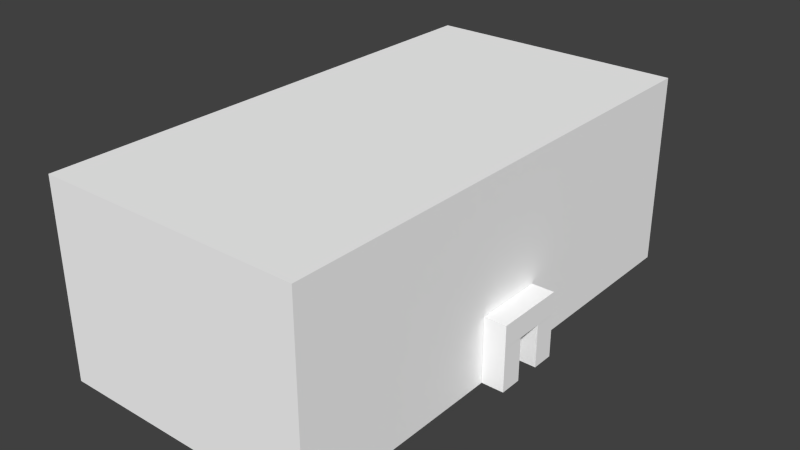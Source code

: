 # Source: factory.blend  (saved by Blender 2.71.0; exported with 4.5.12 LTS)
import bpy
from mathutils import Matrix  # noqa: F401  (used for matrix-valued properties, if any)

bpy.ops.wm.read_factory_settings(use_empty=True)
scene = bpy.context.scene
scene.name = 'Scene'

# ---- collections
col_collection_1 = bpy.data.collections.new('Collection 1'); scene.collection.children.link(col_collection_1)

# ---- materials (node trees are filled in below, after node groups)
mat_material = bpy.data.materials.new('Material')
mat_material.alpha_threshold = 0.0
mat_material.use_transparent_shadow = False
mat_material.diffuse_color = (1.0, 1.0, 1.0, 1.0)
mat_material.roughness = 0.5
mat_material.line_color = (0.0, 0.0, 0.0, 1.0)

# ---- material node trees

# ---- world
world_world = bpy.data.worlds.new('World'); scene.world = world_world
world_world.color = (0.05088, 0.05088, 0.05088)
world_world.use_sun_shadow = False
world_world.sun_shadow_jitter_overblur = 0.0
world_world.cycles.sampling_method = 'MANUAL'
world_world.cycles.sample_map_resolution = 256

# ---- meshes
me_cube = bpy.data.meshes.new('Cube')
me_cube.from_pydata([(1.171, 1.17, -0.6672), (1.002, 1.17, -0.6672), (1.002, 1.17, -0.4978), (1.171, 1.17, -0.4978), (1.171, 0.6346, -0.6672), (1.002, 0.6346, -0.6672), (1.002, 0.6346, -0.4978), (1.171, 0.6346, -0.4978), (1.171, 1.001, -0.9957), (1.002, 1.001, -0.9957), (1.002, 1.17, -0.9957), (1.171, 1.17, -0.9957), (1.171, 1.001, -0.6669), (1.002, 1.001, -0.6669), (1.002, 1.17, -0.6669), (1.171, 1.17, -0.6669), (1.171, 0.6347, -0.9957), (1.002, 0.6347, -0.9957), (1.002, 0.8041, -0.9957), (1.171, 0.8041, -0.9957), (1.171, 0.6347, -0.6669), (1.002, 0.6347, -0.6669), (1.002, 0.8041, -0.6669), (1.171, 0.8041, -0.6669), (1.0, 2.83, -1.0), (1.0, -1.0, -1.0), (-1.0, -1.0, -1.0), (-1.0, 2.83, -1.0), (1.0, 2.83, 0.4681), (1.0, -1.0, 0.4681), (-1.0, -1.0, 0.4681), (-1.0, 2.83, 0.4681)], [], [(4, 5, 1, 0), (5, 6, 2, 1), (6, 7, 3, 2), (7, 4, 0, 3), (0, 1, 2, 3), (7, 6, 5, 4), (12, 13, 9, 8), (13, 14, 10, 9), (14, 15, 11, 10), (15, 12, 8, 11), (8, 9, 10, 11), (15, 14, 13, 12), (20, 21, 17, 16), (21, 22, 18, 17), (22, 23, 19, 18), (23, 20, 16, 19), (16, 17, 18, 19), (23, 22, 21, 20), (24, 25, 26, 27), (28, 31, 30, 29), (24, 28, 29, 25), (25, 29, 30, 26), (26, 30, 31, 27), (28, 24, 27, 31)])
_uv = me_cube.uv_layers.new(name='UVMap')
_uv.uv.foreach_set('vector', [0.4966, 0.6569, 0.521, 0.6569, 0.521, 0.7488, 0.4966, 0.7488, 0.4477, 0.6569, 0.4722, 0.6569, 0.4722, 0.7488, 0.4477, 0.7488, 0.4233, 0.6569, 0.4477, 0.6569, 0.4477, 0.7488, 0.4233, 0.7488, 0.4966, 0.7488, 0.4722, 0.7488, 0.4722, 0.6569, 0.4966, 0.6569, 0.6187, 0.7133, 0.6187, 0.6843, 0.6431, 0.6843, 0.6431, 0.7133, 0.4477, 0.7488, 0.4477, 0.7779, 0.4233, 0.7779, 0.4233, 0.7488, 0.5698, 0.7133, 0.5454, 0.7133, 0.5454, 0.6569, 0.5698, 0.6569, 0.5698, 0.7697, 0.5454, 0.7697, 0.5454, 0.7133, 0.5698, 0.7133, 0.5943, 0.7697, 0.5698, 0.7697, 0.5698, 0.7133, 0.5943, 0.7133, 0.5454, 0.7697, 0.521, 0.7697, 0.521, 0.7133, 0.5454, 0.7133, 0.5943, 0.6843, 0.5943, 0.7133, 0.5698, 0.7133, 0.5698, 0.6843, 0.4966, 0.7779, 0.4722, 0.7779, 0.4722, 0.7488, 0.4966, 0.7488, 0.521, 0.6569, 0.5454, 0.6569, 0.5454, 0.7133, 0.521, 0.7133, 0.6187, 0.7697, 0.5943, 0.7697, 0.5943, 0.7133, 0.6187, 0.7133, 0.6187, 0.7133, 0.6431, 0.7133, 0.6431, 0.7697, 0.6187, 0.7697, 0.6675, 0.7697, 0.6431, 0.7697, 0.6431, 0.7133, 0.6675, 0.7133, 0.4722, 0.7488, 0.4722, 0.7779, 0.4477, 0.7779, 0.4477, 0.7488, 0.6187, 0.7133, 0.5943, 0.7133, 0.5943, 0.6843, 0.6187, 0.6843, 0.2883, 0.6569, 0.2883, 5.112e-08, 0.5767, 0.0, 0.5767, 0.6569, 0.2883, 0.6569, 0.0, 0.6569, 6.875e-08, 8.179e-08, 0.2883, 0.0, 0.7883, 0.6569, 0.5767, 0.6569, 0.5767, 0.0, 0.7883, 1.227e-07, 0.2117, 1.0, 4.297e-08, 1.0, 0.0, 0.6569, 0.2117, 0.6569, 1.0, 0.6569, 0.7883, 0.6569, 0.7883, 4.09e-08, 1.0, 0.0, 0.2117, 0.6569, 0.4233, 0.6569, 0.4233, 1.0, 0.2117, 1.0])
me_cube.materials.append(mat_material)
me_cube.use_remesh_preserve_volume = False
me_cube.use_remesh_preserve_attributes = False
me_cube.use_mirror_vertex_groups = False
me_cube.update()

# ---- objects
ob_cube = bpy.data.objects.new('Cube', me_cube)

# ---- transforms, parenting, visibility, modifiers, constraints
ob_cube.location = (0.0, 0.0, 0.0)
ob_cube.lock_rotations_4d = False
ob_cube.empty_display_type = 'ARROWS'
ob_cube.lineart.crease_threshold = 0.0

# ---- collection membership
col_collection_1.objects.link(ob_cube)

# ---- scene / render settings (as saved in the file)
scene.frame_start = 1; scene.frame_end = 250; scene.frame_set(1)
scene.render.engine = 'BLENDER_EEVEE_NEXT'
scene.render.resolution_percentage = 50
scene.render.dither_intensity = 0.0
scene.cycles.use_denoising = False
scene.cycles.samples = 10
scene.cycles.sampling_pattern = 'TABULATED_SOBOL'
scene.cycles.light_sampling_threshold = 0.0
scene.cycles.use_adaptive_sampling = False
scene.cycles.use_light_tree = False
scene.cycles.blur_glossy = 0.0
scene.cycles.volume_bounces = 1
scene.cycles.pixel_filter_type = 'GAUSSIAN'
scene.cycles.sample_clamp_indirect = 0.0
scene.view_settings.view_transform = 'Standard'
bpy.context.view_layer.update()

# ---- added for rendering (the .blend has no active camera and no usable light): camera, sun
cam_auto = bpy.data.cameras.new('AutoCamera')
cam_auto.lens = 50.0
cam_auto.sensor_width = 36.0
cam_auto.clip_end = 1000.0
ob_auto_camera = bpy.data.objects.new('AutoCamera', cam_auto)
scene.collection.objects.link(ob_auto_camera)
ob_auto_camera.location = (4.37921, -4.23753, 3.16895)
ob_auto_camera.rotation_euler = (1.09748, -7.21219e-08, 0.694738)
scene.camera = ob_auto_camera
light_auto_sun = bpy.data.lights.new('AutoSun', 'SUN')
light_auto_sun.energy = 3.0
light_auto_sun.angle = 0.0523599
ob_auto_sun = bpy.data.objects.new('AutoSun', light_auto_sun)
scene.collection.objects.link(ob_auto_sun)
ob_auto_sun.rotation_euler = (0.872665, 0.174533, 0.523599)
bpy.context.view_layer.update()
